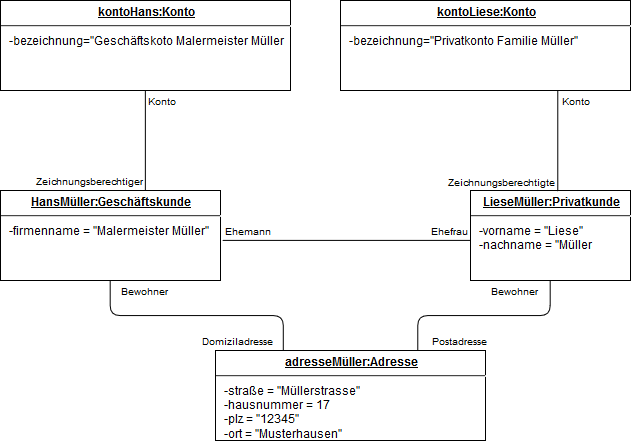

The diagram above was exported from draw.io. Its source (the exported page's mxGraphModel, read from the mxfile embedded in the PNG):
<mxGraphModel dx="941" dy="537" grid="1" gridSize="10" guides="1" tooltips="1" connect="1" arrows="1" fold="1" page="1" pageScale="1" pageWidth="827" pageHeight="1169" background="#ffffff" math="0" shadow="0">
  <root>
    <mxCell id="0" />
    <mxCell id="1" parent="0" />
    <mxCell id="8" value="&lt;p style=&quot;margin: 0px ; margin-top: 4px ; text-align: center ; text-decoration: underline&quot;&gt;&lt;b&gt;LieseMüller:Privatkunde&lt;/b&gt;&lt;/p&gt;&lt;hr&gt;&lt;p style=&quot;margin: 0px ; margin-left: 8px&quot;&gt;-vorname = &quot;Liese&quot;&lt;br&gt;-nachname = &quot;Müller&lt;br&gt;&lt;br&gt;&lt;/p&gt;" style="verticalAlign=top;align=left;overflow=fill;fontSize=12;fontFamily=Helvetica;html=1;" vertex="1" parent="1">
      <mxGeometry x="540" y="320" width="160" height="90" as="geometry" />
    </mxCell>
    <mxCell id="9" value="&lt;p style=&quot;margin: 0px ; margin-top: 4px ; text-align: center ; text-decoration: underline&quot;&gt;&lt;b&gt;HansMüller:Geschäftskunde&lt;/b&gt;&lt;/p&gt;&lt;hr&gt;&lt;p style=&quot;margin: 0px ; margin-left: 8px&quot;&gt;-firmenname = &quot;Malermeister Müller&quot;&lt;br&gt;&lt;br&gt;&lt;/p&gt;" style="verticalAlign=top;align=left;overflow=fill;fontSize=12;fontFamily=Helvetica;html=1;" vertex="1" parent="1">
      <mxGeometry x="70" y="320" width="220" height="90" as="geometry" />
    </mxCell>
    <mxCell id="12" value="" style="endArrow=none;html=1;edgeStyle=orthogonalEdgeStyle;exitX=1.011;exitY=0.554;exitPerimeter=0;entryX=0;entryY=0.554;entryPerimeter=0;" edge="1" parent="1" source="9" target="8">
      <mxGeometry relative="1" as="geometry">
        <mxPoint x="260" y="500" as="sourcePoint" />
        <mxPoint x="350" y="360" as="targetPoint" />
      </mxGeometry>
    </mxCell>
    <mxCell id="13" value="Ehemann" style="resizable=0;html=1;align=left;verticalAlign=bottom;labelBackgroundColor=#ffffff;fontSize=10;" connectable="0" vertex="1" parent="12">
      <mxGeometry x="-1" relative="1" as="geometry" />
    </mxCell>
    <mxCell id="14" value="Ehefrau" style="resizable=0;html=1;align=right;verticalAlign=bottom;labelBackgroundColor=#ffffff;fontSize=10;" connectable="0" vertex="1" parent="12">
      <mxGeometry x="1" relative="1" as="geometry" />
    </mxCell>
    <mxCell id="18" value="&lt;p style=&quot;margin: 0px ; margin-top: 4px ; text-align: center ; text-decoration: underline&quot;&gt;&lt;b&gt;kontoHans:Konto&lt;/b&gt;&lt;/p&gt;&lt;hr&gt;&lt;p style=&quot;margin: 0px ; margin-left: 8px&quot;&gt;-bezeichnung=&quot;Geschäftskoto Malermeister Müller&lt;br&gt;&lt;/p&gt;" style="verticalAlign=top;align=left;overflow=fill;fontSize=12;fontFamily=Helvetica;html=1;" vertex="1" parent="1">
      <mxGeometry x="70" y="130" width="290" height="90" as="geometry" />
    </mxCell>
    <mxCell id="19" value="" style="endArrow=none;html=1;edgeStyle=orthogonalEdgeStyle;exitX=0.5;exitY=1;entryX=0.658;entryY=-0.005;entryPerimeter=0;" edge="1" parent="1" source="18" target="9">
      <mxGeometry relative="1" as="geometry">
        <mxPoint x="180" y="260" as="sourcePoint" />
        <mxPoint x="340" y="260" as="targetPoint" />
      </mxGeometry>
    </mxCell>
    <mxCell id="20" value="Konto" style="resizable=0;html=1;align=left;verticalAlign=bottom;labelBackgroundColor=#ffffff;fontSize=10;" connectable="0" vertex="1" parent="19">
      <mxGeometry x="-1" relative="1" as="geometry">
        <mxPoint y="20" as="offset" />
      </mxGeometry>
    </mxCell>
    <mxCell id="21" value="Zeichnungsberechtiger" style="resizable=0;html=1;align=right;verticalAlign=bottom;labelBackgroundColor=#ffffff;fontSize=10;" connectable="0" vertex="1" parent="19">
      <mxGeometry x="1" relative="1" as="geometry" />
    </mxCell>
    <mxCell id="22" value="&lt;p style=&quot;margin: 0px ; margin-top: 4px ; text-align: center ; text-decoration: underline&quot;&gt;&lt;b&gt;kontoLiese:Konto&lt;/b&gt;&lt;/p&gt;&lt;hr&gt;&lt;p style=&quot;margin: 0px ; margin-left: 8px&quot;&gt;-bezeichnung=&quot;Privatkonto Familie Müller&quot;&lt;br&gt;&lt;/p&gt;" style="verticalAlign=top;align=left;overflow=fill;fontSize=12;fontFamily=Helvetica;html=1;" vertex="1" parent="1">
      <mxGeometry x="410" y="130" width="290" height="90" as="geometry" />
    </mxCell>
    <mxCell id="24" value="" style="endArrow=none;html=1;edgeStyle=orthogonalEdgeStyle;exitX=0.75;exitY=1;entryX=0.545;entryY=0.01;entryPerimeter=0;" edge="1" parent="1" source="22" target="8">
      <mxGeometry relative="1" as="geometry">
        <mxPoint x="550" y="270" as="sourcePoint" />
        <mxPoint x="710" y="270" as="targetPoint" />
      </mxGeometry>
    </mxCell>
    <mxCell id="25" value="Konto" style="resizable=0;html=1;align=left;verticalAlign=bottom;labelBackgroundColor=#ffffff;fontSize=10;" connectable="0" vertex="1" parent="24">
      <mxGeometry x="-1" relative="1" as="geometry">
        <mxPoint x="2.5" y="20" as="offset" />
      </mxGeometry>
    </mxCell>
    <mxCell id="26" value="Zeichnungsberechtigte" style="resizable=0;html=1;align=right;verticalAlign=bottom;labelBackgroundColor=#ffffff;fontSize=10;" connectable="0" vertex="1" parent="24">
      <mxGeometry x="1" relative="1" as="geometry" />
    </mxCell>
    <mxCell id="27" value="&lt;p style=&quot;margin: 0px ; margin-top: 4px ; text-align: center ; text-decoration: underline&quot;&gt;&lt;b&gt;adresseMüller:Adresse&lt;/b&gt;&lt;/p&gt;&lt;hr&gt;&lt;p style=&quot;margin: 0px ; margin-left: 8px&quot;&gt;-straße = &quot;Müllerstrasse&quot;&lt;/p&gt;&lt;p style=&quot;margin: 0px ; margin-left: 8px&quot;&gt;-hausnummer = 17&lt;/p&gt;&lt;p style=&quot;margin: 0px ; margin-left: 8px&quot;&gt;-plz = &quot;12345&quot;&lt;/p&gt;&lt;p style=&quot;margin: 0px ; margin-left: 8px&quot;&gt;-ort = &quot;Musterhausen&quot;&lt;br&gt;&lt;/p&gt;" style="verticalAlign=top;align=left;overflow=fill;fontSize=12;fontFamily=Helvetica;html=1;" vertex="1" parent="1">
      <mxGeometry x="285" y="480" width="270" height="90" as="geometry" />
    </mxCell>
    <mxCell id="28" value="" style="endArrow=none;html=1;edgeStyle=orthogonalEdgeStyle;entryX=0.5;entryY=1;exitX=0.75;exitY=0;" edge="1" parent="1" source="27" target="8">
      <mxGeometry relative="1" as="geometry">
        <mxPoint x="460" y="440" as="sourcePoint" />
        <mxPoint x="620" y="440" as="targetPoint" />
      </mxGeometry>
    </mxCell>
    <mxCell id="29" value="Postadresse" style="resizable=0;html=1;align=left;verticalAlign=bottom;labelBackgroundColor=#ffffff;fontSize=10;" connectable="0" vertex="1" parent="28">
      <mxGeometry x="-1" relative="1" as="geometry">
        <mxPoint x="12.5" as="offset" />
      </mxGeometry>
    </mxCell>
    <mxCell id="30" value="Bewohner" style="resizable=0;html=1;align=right;verticalAlign=bottom;labelBackgroundColor=#ffffff;fontSize=10;" connectable="0" vertex="1" parent="28">
      <mxGeometry x="1" relative="1" as="geometry">
        <mxPoint x="-10" y="20" as="offset" />
      </mxGeometry>
    </mxCell>
    <mxCell id="31" value="" style="endArrow=none;html=1;edgeStyle=orthogonalEdgeStyle;exitX=0.25;exitY=0;entryX=0.5;entryY=1;" edge="1" parent="1" source="27" target="9">
      <mxGeometry relative="1" as="geometry">
        <mxPoint x="220" y="440" as="sourcePoint" />
        <mxPoint x="380" y="440" as="targetPoint" />
      </mxGeometry>
    </mxCell>
    <mxCell id="32" value="Domiziladresse" style="resizable=0;html=1;align=left;verticalAlign=bottom;labelBackgroundColor=#ffffff;fontSize=10;" connectable="0" vertex="1" parent="31">
      <mxGeometry x="-1" relative="1" as="geometry">
        <mxPoint x="-83" as="offset" />
      </mxGeometry>
    </mxCell>
    <mxCell id="33" value="Bewohner" style="resizable=0;html=1;align=right;verticalAlign=bottom;labelBackgroundColor=#ffffff;fontSize=10;" connectable="0" vertex="1" parent="31">
      <mxGeometry x="1" relative="1" as="geometry">
        <mxPoint x="60" y="20" as="offset" />
      </mxGeometry>
    </mxCell>
  </root>
</mxGraphModel>